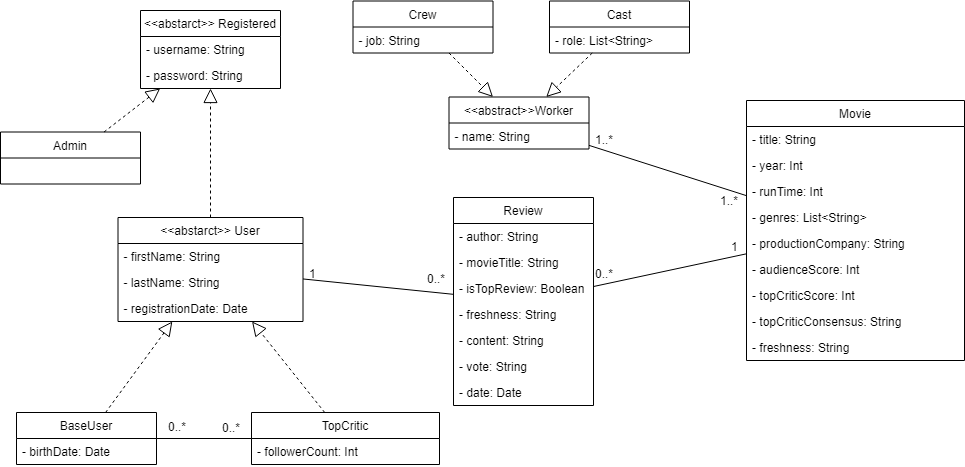

The diagram above was exported from draw.io. Its source (the exported page's mxGraphModel, read from the mxfile embedded in the PNG):
<mxGraphModel dx="1209" dy="746" grid="0" gridSize="10" guides="1" tooltips="1" connect="1" arrows="1" fold="1" page="1" pageScale="1" pageWidth="1169" pageHeight="827" math="0" shadow="0">
  <root>
    <mxCell id="0" />
    <mxCell id="1" parent="0" />
    <mxCell id="jIxoqmBoYQ7-ECyy3qYm-38" style="edgeStyle=none;rounded=0;orthogonalLoop=1;jettySize=auto;html=1;exitX=1;exitY=0.5;exitDx=0;exitDy=0;entryX=0;entryY=0.5;entryDx=0;entryDy=0;startArrow=none;startFill=0;endArrow=none;endFill=0;" parent="1" edge="1">
      <mxGeometry relative="1" as="geometry">
        <mxPoint x="759.9999999999955" y="835" as="sourcePoint" />
      </mxGeometry>
    </mxCell>
    <mxCell id="jIxoqmBoYQ7-ECyy3qYm-43" style="edgeStyle=none;rounded=0;orthogonalLoop=1;jettySize=auto;html=1;exitX=1;exitY=0.5;exitDx=0;exitDy=0;startArrow=none;startFill=0;endArrow=none;endFill=0;entryX=0;entryY=0.5;entryDx=0;entryDy=0;" parent="1" edge="1">
      <mxGeometry relative="1" as="geometry">
        <mxPoint x="625" y="965" as="targetPoint" />
      </mxGeometry>
    </mxCell>
    <mxCell id="P9W6DKQnQrp1OrO4kWXR-3" value="&lt;&lt;abstarct&gt;&gt; Registered" style="swimlane;fontStyle=0;childLayout=stackLayout;horizontal=1;startSize=26;fillColor=none;horizontalStack=0;resizeParent=1;resizeParentMax=0;resizeLast=0;collapsible=1;marginBottom=0;" parent="1" vertex="1">
      <mxGeometry x="194" y="340" width="140" height="78" as="geometry" />
    </mxCell>
    <mxCell id="P9W6DKQnQrp1OrO4kWXR-4" value="- username: String" style="text;strokeColor=none;fillColor=none;align=left;verticalAlign=top;spacingLeft=4;spacingRight=4;overflow=hidden;rotatable=0;points=[[0,0.5],[1,0.5]];portConstraint=eastwest;" parent="P9W6DKQnQrp1OrO4kWXR-3" vertex="1">
      <mxGeometry y="26" width="140" height="26" as="geometry" />
    </mxCell>
    <mxCell id="P9W6DKQnQrp1OrO4kWXR-5" value="- password: String" style="text;strokeColor=none;fillColor=none;align=left;verticalAlign=top;spacingLeft=4;spacingRight=4;overflow=hidden;rotatable=0;points=[[0,0.5],[1,0.5]];portConstraint=eastwest;" parent="P9W6DKQnQrp1OrO4kWXR-3" vertex="1">
      <mxGeometry y="52" width="140" height="26" as="geometry" />
    </mxCell>
    <mxCell id="P9W6DKQnQrp1OrO4kWXR-7" value="Admin" style="swimlane;fontStyle=0;childLayout=stackLayout;horizontal=1;startSize=26;fillColor=none;horizontalStack=0;resizeParent=1;resizeParentMax=0;resizeLast=0;collapsible=1;marginBottom=0;" parent="1" vertex="1">
      <mxGeometry x="54" y="461.5" width="140" height="52" as="geometry" />
    </mxCell>
    <mxCell id="P9W6DKQnQrp1OrO4kWXR-10" value="" style="endArrow=block;dashed=1;endFill=0;endSize=12;html=1;" parent="1" source="P9W6DKQnQrp1OrO4kWXR-7" target="P9W6DKQnQrp1OrO4kWXR-3" edge="1">
      <mxGeometry width="160" relative="1" as="geometry">
        <mxPoint x="291" y="392" as="sourcePoint" />
        <mxPoint x="451" y="392" as="targetPoint" />
      </mxGeometry>
    </mxCell>
    <mxCell id="P9W6DKQnQrp1OrO4kWXR-11" value="&lt;&lt;abstarct&gt;&gt; User" style="swimlane;fontStyle=0;childLayout=stackLayout;horizontal=1;startSize=26;fillColor=none;horizontalStack=0;resizeParent=1;resizeParentMax=0;resizeLast=0;collapsible=1;marginBottom=0;" parent="1" vertex="1">
      <mxGeometry x="171.5" y="547" width="185" height="104" as="geometry" />
    </mxCell>
    <mxCell id="P9W6DKQnQrp1OrO4kWXR-13" value="- firstName: String" style="text;strokeColor=none;fillColor=none;align=left;verticalAlign=top;spacingLeft=4;spacingRight=4;overflow=hidden;rotatable=0;points=[[0,0.5],[1,0.5]];portConstraint=eastwest;" parent="P9W6DKQnQrp1OrO4kWXR-11" vertex="1">
      <mxGeometry y="26" width="185" height="26" as="geometry" />
    </mxCell>
    <mxCell id="P9W6DKQnQrp1OrO4kWXR-28" value="- lastName: String" style="text;strokeColor=none;fillColor=none;align=left;verticalAlign=top;spacingLeft=4;spacingRight=4;overflow=hidden;rotatable=0;points=[[0,0.5],[1,0.5]];portConstraint=eastwest;" parent="P9W6DKQnQrp1OrO4kWXR-11" vertex="1">
      <mxGeometry y="52" width="185" height="26" as="geometry" />
    </mxCell>
    <mxCell id="P9W6DKQnQrp1OrO4kWXR-30" value="- registrationDate: Date" style="text;strokeColor=none;fillColor=none;align=left;verticalAlign=top;spacingLeft=4;spacingRight=4;overflow=hidden;rotatable=0;points=[[0,0.5],[1,0.5]];portConstraint=eastwest;" parent="P9W6DKQnQrp1OrO4kWXR-11" vertex="1">
      <mxGeometry y="78" width="185" height="26" as="geometry" />
    </mxCell>
    <mxCell id="P9W6DKQnQrp1OrO4kWXR-14" value="BaseUser" style="swimlane;fontStyle=0;childLayout=stackLayout;horizontal=1;startSize=26;fillColor=none;horizontalStack=0;resizeParent=1;resizeParentMax=0;resizeLast=0;collapsible=1;marginBottom=0;" parent="1" vertex="1">
      <mxGeometry x="70" y="742" width="140" height="52" as="geometry" />
    </mxCell>
    <mxCell id="P9W6DKQnQrp1OrO4kWXR-15" value="- birthDate: Date" style="text;strokeColor=none;fillColor=none;align=left;verticalAlign=top;spacingLeft=4;spacingRight=4;overflow=hidden;rotatable=0;points=[[0,0.5],[1,0.5]];portConstraint=eastwest;" parent="P9W6DKQnQrp1OrO4kWXR-14" vertex="1">
      <mxGeometry y="26" width="140" height="26" as="geometry" />
    </mxCell>
    <mxCell id="P9W6DKQnQrp1OrO4kWXR-16" value="TopCritic" style="swimlane;fontStyle=0;childLayout=stackLayout;horizontal=1;startSize=26;fillColor=none;horizontalStack=0;resizeParent=1;resizeParentMax=0;resizeLast=0;collapsible=1;marginBottom=0;" parent="1" vertex="1">
      <mxGeometry x="305" y="742" width="188" height="52" as="geometry" />
    </mxCell>
    <mxCell id="P9W6DKQnQrp1OrO4kWXR-17" value="- followerCount: Int" style="text;strokeColor=none;fillColor=none;align=left;verticalAlign=top;spacingLeft=4;spacingRight=4;overflow=hidden;rotatable=0;points=[[0,0.5],[1,0.5]];portConstraint=eastwest;" parent="P9W6DKQnQrp1OrO4kWXR-16" vertex="1">
      <mxGeometry y="26" width="188" height="26" as="geometry" />
    </mxCell>
    <mxCell id="P9W6DKQnQrp1OrO4kWXR-18" value="" style="endArrow=block;dashed=1;endFill=0;endSize=12;html=1;" parent="1" source="P9W6DKQnQrp1OrO4kWXR-11" target="P9W6DKQnQrp1OrO4kWXR-3" edge="1">
      <mxGeometry width="160" relative="1" as="geometry">
        <mxPoint x="529.2646048109966" y="390.4999999999999" as="sourcePoint" />
        <mxPoint x="434.1030927835052" y="310" as="targetPoint" />
      </mxGeometry>
    </mxCell>
    <mxCell id="P9W6DKQnQrp1OrO4kWXR-19" value="" style="endArrow=block;dashed=1;endFill=0;endSize=12;html=1;" parent="1" source="P9W6DKQnQrp1OrO4kWXR-14" target="P9W6DKQnQrp1OrO4kWXR-11" edge="1">
      <mxGeometry width="160" relative="1" as="geometry">
        <mxPoint x="278.97967479674776" y="556.9999999999999" as="sourcePoint" />
        <mxPoint x="340.280487804878" y="499" as="targetPoint" />
      </mxGeometry>
    </mxCell>
    <mxCell id="P9W6DKQnQrp1OrO4kWXR-20" value="" style="endArrow=block;dashed=1;endFill=0;endSize=12;html=1;" parent="1" source="P9W6DKQnQrp1OrO4kWXR-16" target="P9W6DKQnQrp1OrO4kWXR-11" edge="1">
      <mxGeometry width="160" relative="1" as="geometry">
        <mxPoint x="233.8007518796992" y="690" as="sourcePoint" />
        <mxPoint x="247.1992481203008" y="609" as="targetPoint" />
      </mxGeometry>
    </mxCell>
    <mxCell id="P9W6DKQnQrp1OrO4kWXR-23" value="Movie" style="swimlane;fontStyle=0;childLayout=stackLayout;horizontal=1;startSize=26;fillColor=none;horizontalStack=0;resizeParent=1;resizeParentMax=0;resizeLast=0;collapsible=1;marginBottom=0;" parent="1" vertex="1">
      <mxGeometry x="800" y="430" width="218" height="260" as="geometry" />
    </mxCell>
    <mxCell id="P9W6DKQnQrp1OrO4kWXR-33" value="- title: String" style="text;strokeColor=none;fillColor=none;align=left;verticalAlign=top;spacingLeft=4;spacingRight=4;overflow=hidden;rotatable=0;points=[[0,0.5],[1,0.5]];portConstraint=eastwest;" parent="P9W6DKQnQrp1OrO4kWXR-23" vertex="1">
      <mxGeometry y="26" width="218" height="26" as="geometry" />
    </mxCell>
    <mxCell id="P9W6DKQnQrp1OrO4kWXR-36" value="- year: Int" style="text;strokeColor=none;fillColor=none;align=left;verticalAlign=top;spacingLeft=4;spacingRight=4;overflow=hidden;rotatable=0;points=[[0,0.5],[1,0.5]];portConstraint=eastwest;" parent="P9W6DKQnQrp1OrO4kWXR-23" vertex="1">
      <mxGeometry y="52" width="218" height="26" as="geometry" />
    </mxCell>
    <mxCell id="P9W6DKQnQrp1OrO4kWXR-37" value="- runTime: Int" style="text;strokeColor=none;fillColor=none;align=left;verticalAlign=top;spacingLeft=4;spacingRight=4;overflow=hidden;rotatable=0;points=[[0,0.5],[1,0.5]];portConstraint=eastwest;" parent="P9W6DKQnQrp1OrO4kWXR-23" vertex="1">
      <mxGeometry y="78" width="218" height="26" as="geometry" />
    </mxCell>
    <mxCell id="P9W6DKQnQrp1OrO4kWXR-38" value="- genres: List&lt;String&gt;" style="text;strokeColor=none;fillColor=none;align=left;verticalAlign=top;spacingLeft=4;spacingRight=4;overflow=hidden;rotatable=0;points=[[0,0.5],[1,0.5]];portConstraint=eastwest;" parent="P9W6DKQnQrp1OrO4kWXR-23" vertex="1">
      <mxGeometry y="104" width="218" height="26" as="geometry" />
    </mxCell>
    <mxCell id="P9W6DKQnQrp1OrO4kWXR-50" value="- productionCompany: String" style="text;strokeColor=none;fillColor=none;align=left;verticalAlign=top;spacingLeft=4;spacingRight=4;overflow=hidden;rotatable=0;points=[[0,0.5],[1,0.5]];portConstraint=eastwest;" parent="P9W6DKQnQrp1OrO4kWXR-23" vertex="1">
      <mxGeometry y="130" width="218" height="26" as="geometry" />
    </mxCell>
    <mxCell id="P9W6DKQnQrp1OrO4kWXR-57" value="- audienceScore: Int" style="text;strokeColor=none;fillColor=none;align=left;verticalAlign=top;spacingLeft=4;spacingRight=4;overflow=hidden;rotatable=0;points=[[0,0.5],[1,0.5]];portConstraint=eastwest;" parent="P9W6DKQnQrp1OrO4kWXR-23" vertex="1">
      <mxGeometry y="156" width="218" height="26" as="geometry" />
    </mxCell>
    <mxCell id="P9W6DKQnQrp1OrO4kWXR-58" value="- topCriticScore: Int" style="text;strokeColor=none;fillColor=none;align=left;verticalAlign=top;spacingLeft=4;spacingRight=4;overflow=hidden;rotatable=0;points=[[0,0.5],[1,0.5]];portConstraint=eastwest;" parent="P9W6DKQnQrp1OrO4kWXR-23" vertex="1">
      <mxGeometry y="182" width="218" height="26" as="geometry" />
    </mxCell>
    <mxCell id="P9W6DKQnQrp1OrO4kWXR-59" value="- topCriticConsensus: String" style="text;strokeColor=none;fillColor=none;align=left;verticalAlign=top;spacingLeft=4;spacingRight=4;overflow=hidden;rotatable=0;points=[[0,0.5],[1,0.5]];portConstraint=eastwest;" parent="P9W6DKQnQrp1OrO4kWXR-23" vertex="1">
      <mxGeometry y="208" width="218" height="26" as="geometry" />
    </mxCell>
    <mxCell id="P9W6DKQnQrp1OrO4kWXR-60" value="- freshness: String" style="text;strokeColor=none;fillColor=none;align=left;verticalAlign=top;spacingLeft=4;spacingRight=4;overflow=hidden;rotatable=0;points=[[0,0.5],[1,0.5]];portConstraint=eastwest;" parent="P9W6DKQnQrp1OrO4kWXR-23" vertex="1">
      <mxGeometry y="234" width="218" height="26" as="geometry" />
    </mxCell>
    <mxCell id="P9W6DKQnQrp1OrO4kWXR-25" value="Review" style="swimlane;fontStyle=0;childLayout=stackLayout;horizontal=1;startSize=26;fillColor=none;horizontalStack=0;resizeParent=1;resizeParentMax=0;resizeLast=0;collapsible=1;marginBottom=0;" parent="1" vertex="1">
      <mxGeometry x="507" y="527" width="140" height="208" as="geometry" />
    </mxCell>
    <mxCell id="P9W6DKQnQrp1OrO4kWXR-64" value="- author: String" style="text;strokeColor=none;fillColor=none;align=left;verticalAlign=top;spacingLeft=4;spacingRight=4;overflow=hidden;rotatable=0;points=[[0,0.5],[1,0.5]];portConstraint=eastwest;" parent="P9W6DKQnQrp1OrO4kWXR-25" vertex="1">
      <mxGeometry y="26" width="140" height="26" as="geometry" />
    </mxCell>
    <mxCell id="hIL6_6IIKMTkNvDbICoT-3" value="- movieTitle: String" style="text;strokeColor=none;fillColor=none;align=left;verticalAlign=top;spacingLeft=4;spacingRight=4;overflow=hidden;rotatable=0;points=[[0,0.5],[1,0.5]];portConstraint=eastwest;" parent="P9W6DKQnQrp1OrO4kWXR-25" vertex="1">
      <mxGeometry y="52" width="140" height="26" as="geometry" />
    </mxCell>
    <mxCell id="P9W6DKQnQrp1OrO4kWXR-65" value="- isTopReview: Boolean" style="text;strokeColor=none;fillColor=none;align=left;verticalAlign=top;spacingLeft=4;spacingRight=4;overflow=hidden;rotatable=0;points=[[0,0.5],[1,0.5]];portConstraint=eastwest;" parent="P9W6DKQnQrp1OrO4kWXR-25" vertex="1">
      <mxGeometry y="78" width="140" height="26" as="geometry" />
    </mxCell>
    <mxCell id="7etmTGYVcq7FChCKoWf2-2" value="- freshness: String" style="text;strokeColor=none;fillColor=none;align=left;verticalAlign=top;spacingLeft=4;spacingRight=4;overflow=hidden;rotatable=0;points=[[0,0.5],[1,0.5]];portConstraint=eastwest;" parent="P9W6DKQnQrp1OrO4kWXR-25" vertex="1">
      <mxGeometry y="104" width="140" height="26" as="geometry" />
    </mxCell>
    <mxCell id="P9W6DKQnQrp1OrO4kWXR-66" value="- content: String" style="text;strokeColor=none;fillColor=none;align=left;verticalAlign=top;spacingLeft=4;spacingRight=4;overflow=hidden;rotatable=0;points=[[0,0.5],[1,0.5]];portConstraint=eastwest;" parent="P9W6DKQnQrp1OrO4kWXR-25" vertex="1">
      <mxGeometry y="130" width="140" height="26" as="geometry" />
    </mxCell>
    <mxCell id="P9W6DKQnQrp1OrO4kWXR-67" value="- vote: String" style="text;strokeColor=none;fillColor=none;align=left;verticalAlign=top;spacingLeft=4;spacingRight=4;overflow=hidden;rotatable=0;points=[[0,0.5],[1,0.5]];portConstraint=eastwest;" parent="P9W6DKQnQrp1OrO4kWXR-25" vertex="1">
      <mxGeometry y="156" width="140" height="26" as="geometry" />
    </mxCell>
    <mxCell id="7etmTGYVcq7FChCKoWf2-1" value="- date: Date" style="text;strokeColor=none;fillColor=none;align=left;verticalAlign=top;spacingLeft=4;spacingRight=4;overflow=hidden;rotatable=0;points=[[0,0.5],[1,0.5]];portConstraint=eastwest;" parent="P9W6DKQnQrp1OrO4kWXR-25" vertex="1">
      <mxGeometry y="182" width="140" height="26" as="geometry" />
    </mxCell>
    <mxCell id="P9W6DKQnQrp1OrO4kWXR-40" value="&lt;&lt;abstract&gt;&gt;Worker" style="swimlane;fontStyle=0;childLayout=stackLayout;horizontal=1;startSize=26;fillColor=none;horizontalStack=0;resizeParent=1;resizeParentMax=0;resizeLast=0;collapsible=1;marginBottom=0;" parent="1" vertex="1">
      <mxGeometry x="502.5" y="426.5" width="140" height="52" as="geometry" />
    </mxCell>
    <mxCell id="P9W6DKQnQrp1OrO4kWXR-41" value="- name: String" style="text;strokeColor=none;fillColor=none;align=left;verticalAlign=top;spacingLeft=4;spacingRight=4;overflow=hidden;rotatable=0;points=[[0,0.5],[1,0.5]];portConstraint=eastwest;" parent="P9W6DKQnQrp1OrO4kWXR-40" vertex="1">
      <mxGeometry y="26" width="140" height="26" as="geometry" />
    </mxCell>
    <mxCell id="P9W6DKQnQrp1OrO4kWXR-43" value="Crew" style="swimlane;fontStyle=0;childLayout=stackLayout;horizontal=1;startSize=26;fillColor=none;horizontalStack=0;resizeParent=1;resizeParentMax=0;resizeLast=0;collapsible=1;marginBottom=0;" parent="1" vertex="1">
      <mxGeometry x="406.5" y="330.5" width="140" height="52" as="geometry" />
    </mxCell>
    <mxCell id="P9W6DKQnQrp1OrO4kWXR-44" value="- job: String" style="text;strokeColor=none;fillColor=none;align=left;verticalAlign=top;spacingLeft=4;spacingRight=4;overflow=hidden;rotatable=0;points=[[0,0.5],[1,0.5]];portConstraint=eastwest;" parent="P9W6DKQnQrp1OrO4kWXR-43" vertex="1">
      <mxGeometry y="26" width="140" height="26" as="geometry" />
    </mxCell>
    <mxCell id="P9W6DKQnQrp1OrO4kWXR-45" value="Cast" style="swimlane;fontStyle=0;childLayout=stackLayout;horizontal=1;startSize=26;fillColor=none;horizontalStack=0;resizeParent=1;resizeParentMax=0;resizeLast=0;collapsible=1;marginBottom=0;" parent="1" vertex="1">
      <mxGeometry x="603" y="330.5" width="140" height="52" as="geometry" />
    </mxCell>
    <mxCell id="P9W6DKQnQrp1OrO4kWXR-46" value="- role: List&lt;String&gt;" style="text;strokeColor=none;fillColor=none;align=left;verticalAlign=top;spacingLeft=4;spacingRight=4;overflow=hidden;rotatable=0;points=[[0,0.5],[1,0.5]];portConstraint=eastwest;" parent="P9W6DKQnQrp1OrO4kWXR-45" vertex="1">
      <mxGeometry y="26" width="140" height="26" as="geometry" />
    </mxCell>
    <mxCell id="P9W6DKQnQrp1OrO4kWXR-47" value="" style="endArrow=block;dashed=1;endFill=0;endSize=12;html=1;" parent="1" source="P9W6DKQnQrp1OrO4kWXR-45" target="P9W6DKQnQrp1OrO4kWXR-40" edge="1">
      <mxGeometry width="160" relative="1" as="geometry">
        <mxPoint x="719.5" y="542.5" as="sourcePoint" />
        <mxPoint x="-20.39156626506019" y="480.4999999999999" as="targetPoint" />
      </mxGeometry>
    </mxCell>
    <mxCell id="P9W6DKQnQrp1OrO4kWXR-48" value="" style="endArrow=block;dashed=1;endFill=0;endSize=12;html=1;" parent="1" source="P9W6DKQnQrp1OrO4kWXR-43" target="P9W6DKQnQrp1OrO4kWXR-40" edge="1">
      <mxGeometry width="160" relative="1" as="geometry">
        <mxPoint x="683.151515151515" y="535.5" as="sourcePoint" />
        <mxPoint x="618.348484848485" y="488.5" as="targetPoint" />
      </mxGeometry>
    </mxCell>
    <mxCell id="P9W6DKQnQrp1OrO4kWXR-61" value="" style="endArrow=none;endFill=0;endSize=12;html=1;" parent="1" source="P9W6DKQnQrp1OrO4kWXR-23" target="P9W6DKQnQrp1OrO4kWXR-25" edge="1">
      <mxGeometry width="160" relative="1" as="geometry">
        <mxPoint x="1024.4999999999998" y="440.4816053511704" as="sourcePoint" />
        <mxPoint x="1144.5000000000002" y="412.38795986622085" as="targetPoint" />
      </mxGeometry>
    </mxCell>
    <mxCell id="P9W6DKQnQrp1OrO4kWXR-68" style="rounded=0;orthogonalLoop=1;jettySize=auto;html=1;endArrow=none;endFill=0;" parent="1" source="P9W6DKQnQrp1OrO4kWXR-23" target="P9W6DKQnQrp1OrO4kWXR-40" edge="1">
      <mxGeometry relative="1" as="geometry" />
    </mxCell>
    <mxCell id="P9W6DKQnQrp1OrO4kWXR-69" value="1..*" style="text;html=1;resizable=0;points=[];autosize=1;align=left;verticalAlign=top;spacingTop=-4;" parent="1" vertex="1">
      <mxGeometry x="772" y="521" width="28" height="14" as="geometry" />
    </mxCell>
    <mxCell id="P9W6DKQnQrp1OrO4kWXR-70" value="1..*" style="text;html=1;resizable=0;points=[];autosize=1;align=left;verticalAlign=top;spacingTop=-4;" parent="1" vertex="1">
      <mxGeometry x="647" y="460" width="28" height="14" as="geometry" />
    </mxCell>
    <mxCell id="P9W6DKQnQrp1OrO4kWXR-71" value="1" style="text;html=1;resizable=0;points=[];autosize=1;align=left;verticalAlign=top;spacingTop=-4;" parent="1" vertex="1">
      <mxGeometry x="783" y="567" width="17" height="14" as="geometry" />
    </mxCell>
    <mxCell id="P9W6DKQnQrp1OrO4kWXR-72" value="0..*" style="text;html=1;resizable=0;points=[];autosize=1;align=left;verticalAlign=top;spacingTop=-4;" parent="1" vertex="1">
      <mxGeometry x="647" y="594" width="28" height="14" as="geometry" />
    </mxCell>
    <mxCell id="P9W6DKQnQrp1OrO4kWXR-73" value="" style="endArrow=none;endFill=0;endSize=12;html=1;" parent="1" source="P9W6DKQnQrp1OrO4kWXR-25" target="P9W6DKQnQrp1OrO4kWXR-11" edge="1">
      <mxGeometry width="160" relative="1" as="geometry">
        <mxPoint x="806.5" y="512.951293759513" as="sourcePoint" />
        <mxPoint x="657" y="577.347792998478" as="targetPoint" />
      </mxGeometry>
    </mxCell>
    <mxCell id="P9W6DKQnQrp1OrO4kWXR-74" value="0..*" style="text;html=1;resizable=0;points=[];autosize=1;align=left;verticalAlign=top;spacingTop=-4;" parent="1" vertex="1">
      <mxGeometry x="479" y="599" width="28" height="14" as="geometry" />
    </mxCell>
    <mxCell id="P9W6DKQnQrp1OrO4kWXR-75" value="1" style="text;html=1;resizable=0;points=[];autosize=1;align=left;verticalAlign=top;spacingTop=-4;" parent="1" vertex="1">
      <mxGeometry x="361" y="594" width="17" height="14" as="geometry" />
    </mxCell>
    <mxCell id="asiFWyFOj8BlIvlLVXjs-1" value="" style="endArrow=none;endFill=0;endSize=12;html=1;" edge="1" parent="1" source="P9W6DKQnQrp1OrO4kWXR-16" target="P9W6DKQnQrp1OrO4kWXR-14">
      <mxGeometry width="160" relative="1" as="geometry">
        <mxPoint x="517" y="633.8434504792333" as="sourcePoint" />
        <mxPoint x="366.5" y="618.4568690095846" as="targetPoint" />
      </mxGeometry>
    </mxCell>
    <mxCell id="asiFWyFOj8BlIvlLVXjs-2" value="0..*" style="text;html=1;resizable=0;points=[];autosize=1;align=left;verticalAlign=top;spacingTop=-4;" vertex="1" parent="1">
      <mxGeometry x="220" y="747" width="28" height="14" as="geometry" />
    </mxCell>
    <mxCell id="asiFWyFOj8BlIvlLVXjs-3" value="0..*" style="text;html=1;resizable=0;points=[];autosize=1;align=left;verticalAlign=top;spacingTop=-4;" vertex="1" parent="1">
      <mxGeometry x="274" y="748" width="28" height="14" as="geometry" />
    </mxCell>
  </root>
</mxGraphModel>